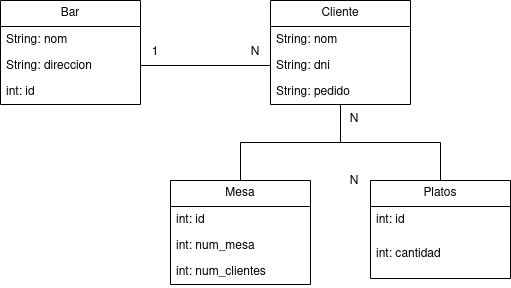

The diagram above was exported from draw.io. Its source (the exported page's mxGraphModel, read from the mxfile embedded in the PNG):
<mxGraphModel dx="1360" dy="736" grid="1" gridSize="10" guides="1" tooltips="1" connect="1" arrows="0" fold="1" page="1" pageScale="1" pageWidth="827" pageHeight="1169" math="0" shadow="0">
  <root>
    <mxCell id="0" />
    <mxCell id="1" parent="0" />
    <mxCell id="cErMelM3qR4qnV0h9T9P-1" value="Bar" style="swimlane;fontStyle=0;childLayout=stackLayout;horizontal=1;startSize=26;fillColor=none;horizontalStack=0;resizeParent=1;resizeParentMax=0;resizeLast=0;collapsible=1;marginBottom=0;whiteSpace=wrap;html=1;" parent="1" vertex="1">
      <mxGeometry x="60" y="100" width="140" height="104" as="geometry" />
    </mxCell>
    <mxCell id="cErMelM3qR4qnV0h9T9P-2" value="String: nom" style="text;strokeColor=none;fillColor=none;align=left;verticalAlign=top;spacingLeft=4;spacingRight=4;overflow=hidden;rotatable=0;points=[[0,0.5],[1,0.5]];portConstraint=eastwest;whiteSpace=wrap;html=1;" parent="cErMelM3qR4qnV0h9T9P-1" vertex="1">
      <mxGeometry y="26" width="140" height="26" as="geometry" />
    </mxCell>
    <mxCell id="cErMelM3qR4qnV0h9T9P-3" value="String: direccion" style="text;strokeColor=none;fillColor=none;align=left;verticalAlign=top;spacingLeft=4;spacingRight=4;overflow=hidden;rotatable=0;points=[[0,0.5],[1,0.5]];portConstraint=eastwest;whiteSpace=wrap;html=1;" parent="cErMelM3qR4qnV0h9T9P-1" vertex="1">
      <mxGeometry y="52" width="140" height="26" as="geometry" />
    </mxCell>
    <mxCell id="cErMelM3qR4qnV0h9T9P-4" value="int: id" style="text;strokeColor=none;fillColor=none;align=left;verticalAlign=top;spacingLeft=4;spacingRight=4;overflow=hidden;rotatable=0;points=[[0,0.5],[1,0.5]];portConstraint=eastwest;whiteSpace=wrap;html=1;" parent="cErMelM3qR4qnV0h9T9P-1" vertex="1">
      <mxGeometry y="78" width="140" height="26" as="geometry" />
    </mxCell>
    <mxCell id="cErMelM3qR4qnV0h9T9P-16" style="edgeStyle=orthogonalEdgeStyle;rounded=0;orthogonalLoop=1;jettySize=auto;html=1;exitX=0.5;exitY=1;exitDx=0;exitDy=0;entryX=0.5;entryY=0;entryDx=0;entryDy=0;endArrow=none;endFill=0;" parent="1" source="cErMelM3qR4qnV0h9T9P-5" target="cErMelM3qR4qnV0h9T9P-9" edge="1">
      <mxGeometry relative="1" as="geometry" />
    </mxCell>
    <mxCell id="yHCUmzucZxJkkB8XCjHI-8" style="edgeStyle=orthogonalEdgeStyle;rounded=0;orthogonalLoop=1;jettySize=auto;html=1;exitX=0.5;exitY=1;exitDx=0;exitDy=0;entryX=0.5;entryY=0;entryDx=0;entryDy=0;endArrow=none;endFill=0;" parent="1" source="cErMelM3qR4qnV0h9T9P-5" target="yHCUmzucZxJkkB8XCjHI-4" edge="1">
      <mxGeometry relative="1" as="geometry" />
    </mxCell>
    <mxCell id="cErMelM3qR4qnV0h9T9P-5" value="Cliente" style="swimlane;fontStyle=0;childLayout=stackLayout;horizontal=1;startSize=26;fillColor=none;horizontalStack=0;resizeParent=1;resizeParentMax=0;resizeLast=0;collapsible=1;marginBottom=0;whiteSpace=wrap;html=1;" parent="1" vertex="1">
      <mxGeometry x="330" y="100" width="140" height="104" as="geometry" />
    </mxCell>
    <mxCell id="cErMelM3qR4qnV0h9T9P-6" value="&lt;div&gt;String: nom&lt;/div&gt;" style="text;strokeColor=none;fillColor=none;align=left;verticalAlign=top;spacingLeft=4;spacingRight=4;overflow=hidden;rotatable=0;points=[[0,0.5],[1,0.5]];portConstraint=eastwest;whiteSpace=wrap;html=1;" parent="cErMelM3qR4qnV0h9T9P-5" vertex="1">
      <mxGeometry y="26" width="140" height="26" as="geometry" />
    </mxCell>
    <mxCell id="cErMelM3qR4qnV0h9T9P-7" value="&lt;div&gt;String: dni&lt;/div&gt;" style="text;strokeColor=none;fillColor=none;align=left;verticalAlign=top;spacingLeft=4;spacingRight=4;overflow=hidden;rotatable=0;points=[[0,0.5],[1,0.5]];portConstraint=eastwest;whiteSpace=wrap;html=1;" parent="cErMelM3qR4qnV0h9T9P-5" vertex="1">
      <mxGeometry y="52" width="140" height="26" as="geometry" />
    </mxCell>
    <mxCell id="cErMelM3qR4qnV0h9T9P-8" value="String: pedido" style="text;strokeColor=none;fillColor=none;align=left;verticalAlign=top;spacingLeft=4;spacingRight=4;overflow=hidden;rotatable=0;points=[[0,0.5],[1,0.5]];portConstraint=eastwest;whiteSpace=wrap;html=1;" parent="cErMelM3qR4qnV0h9T9P-5" vertex="1">
      <mxGeometry y="78" width="140" height="26" as="geometry" />
    </mxCell>
    <mxCell id="cErMelM3qR4qnV0h9T9P-9" value="Platos" style="swimlane;fontStyle=0;childLayout=stackLayout;horizontal=1;startSize=26;fillColor=none;horizontalStack=0;resizeParent=1;resizeParentMax=0;resizeLast=0;collapsible=1;marginBottom=0;whiteSpace=wrap;html=1;" parent="1" vertex="1">
      <mxGeometry x="430" y="280" width="140" height="98" as="geometry" />
    </mxCell>
    <mxCell id="cErMelM3qR4qnV0h9T9P-10" value="int: id" style="text;strokeColor=none;fillColor=none;align=left;verticalAlign=top;spacingLeft=4;spacingRight=4;overflow=hidden;rotatable=0;points=[[0,0.5],[1,0.5]];portConstraint=eastwest;whiteSpace=wrap;html=1;" parent="cErMelM3qR4qnV0h9T9P-9" vertex="1">
      <mxGeometry y="26" width="140" height="34" as="geometry" />
    </mxCell>
    <mxCell id="cErMelM3qR4qnV0h9T9P-11" value="int: cantidad" style="text;strokeColor=none;fillColor=none;align=left;verticalAlign=top;spacingLeft=4;spacingRight=4;overflow=hidden;rotatable=0;points=[[0,0.5],[1,0.5]];portConstraint=eastwest;whiteSpace=wrap;html=1;" parent="cErMelM3qR4qnV0h9T9P-9" vertex="1">
      <mxGeometry y="60" width="140" height="38" as="geometry" />
    </mxCell>
    <mxCell id="cErMelM3qR4qnV0h9T9P-15" style="edgeStyle=orthogonalEdgeStyle;rounded=0;orthogonalLoop=1;jettySize=auto;html=1;exitX=1;exitY=0.5;exitDx=0;exitDy=0;entryX=0;entryY=0.5;entryDx=0;entryDy=0;endArrow=none;endFill=0;" parent="1" source="cErMelM3qR4qnV0h9T9P-3" target="cErMelM3qR4qnV0h9T9P-7" edge="1">
      <mxGeometry relative="1" as="geometry" />
    </mxCell>
    <mxCell id="cErMelM3qR4qnV0h9T9P-18" value="1" style="text;html=1;strokeColor=none;fillColor=none;align=center;verticalAlign=middle;whiteSpace=wrap;rounded=0;" parent="1" vertex="1">
      <mxGeometry x="210" y="143" width="10" height="18" as="geometry" />
    </mxCell>
    <mxCell id="cErMelM3qR4qnV0h9T9P-19" value="N" style="text;html=1;strokeColor=none;fillColor=none;align=center;verticalAlign=middle;whiteSpace=wrap;rounded=0;" parent="1" vertex="1">
      <mxGeometry x="310" y="143" width="10" height="18" as="geometry" />
    </mxCell>
    <mxCell id="cErMelM3qR4qnV0h9T9P-20" value="N" style="text;html=1;strokeColor=none;fillColor=none;align=center;verticalAlign=middle;whiteSpace=wrap;rounded=0;" parent="1" vertex="1">
      <mxGeometry x="409" y="210" width="10" height="18" as="geometry" />
    </mxCell>
    <mxCell id="cErMelM3qR4qnV0h9T9P-21" value="N" style="text;html=1;strokeColor=none;fillColor=none;align=center;verticalAlign=middle;whiteSpace=wrap;rounded=0;" parent="1" vertex="1">
      <mxGeometry x="409" y="272" width="10" height="18" as="geometry" />
    </mxCell>
    <mxCell id="yHCUmzucZxJkkB8XCjHI-4" value="Mesa" style="swimlane;fontStyle=0;childLayout=stackLayout;horizontal=1;startSize=26;fillColor=none;horizontalStack=0;resizeParent=1;resizeParentMax=0;resizeLast=0;collapsible=1;marginBottom=0;whiteSpace=wrap;html=1;" parent="1" vertex="1">
      <mxGeometry x="230" y="280" width="140" height="104" as="geometry" />
    </mxCell>
    <mxCell id="yHCUmzucZxJkkB8XCjHI-5" value="&lt;div&gt;int: id&lt;/div&gt;" style="text;strokeColor=none;fillColor=none;align=left;verticalAlign=top;spacingLeft=4;spacingRight=4;overflow=hidden;rotatable=0;points=[[0,0.5],[1,0.5]];portConstraint=eastwest;whiteSpace=wrap;html=1;" parent="yHCUmzucZxJkkB8XCjHI-4" vertex="1">
      <mxGeometry y="26" width="140" height="26" as="geometry" />
    </mxCell>
    <mxCell id="yHCUmzucZxJkkB8XCjHI-6" value="int: num_mesa" style="text;strokeColor=none;fillColor=none;align=left;verticalAlign=top;spacingLeft=4;spacingRight=4;overflow=hidden;rotatable=0;points=[[0,0.5],[1,0.5]];portConstraint=eastwest;whiteSpace=wrap;html=1;" parent="yHCUmzucZxJkkB8XCjHI-4" vertex="1">
      <mxGeometry y="52" width="140" height="26" as="geometry" />
    </mxCell>
    <mxCell id="yHCUmzucZxJkkB8XCjHI-7" value="int: num_clientes" style="text;strokeColor=none;fillColor=none;align=left;verticalAlign=top;spacingLeft=4;spacingRight=4;overflow=hidden;rotatable=0;points=[[0,0.5],[1,0.5]];portConstraint=eastwest;whiteSpace=wrap;html=1;" parent="yHCUmzucZxJkkB8XCjHI-4" vertex="1">
      <mxGeometry y="78" width="140" height="26" as="geometry" />
    </mxCell>
  </root>
</mxGraphModel>